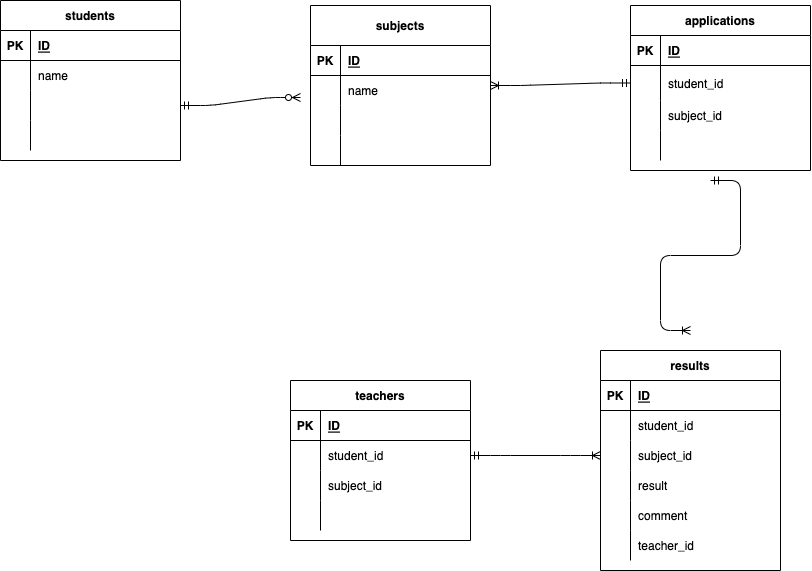

The diagram above was exported from draw.io. Its source (the exported page's mxGraphModel, read from the mxfile embedded in the PNG):
<mxGraphModel dx="900" dy="882" grid="1" gridSize="10" guides="1" tooltips="1" connect="1" arrows="1" fold="1" page="1" pageScale="1" pageWidth="827" pageHeight="1169" math="0" shadow="0">
  <root>
    <mxCell id="0" />
    <mxCell id="1" parent="0" />
    <mxCell id="61" value="subjects" style="shape=table;startSize=40;container=1;collapsible=1;childLayout=tableLayout;fixedRows=1;rowLines=0;fontStyle=1;align=center;resizeLast=1;" parent="1" vertex="1">
      <mxGeometry x="350" y="105" width="180" height="160" as="geometry" />
    </mxCell>
    <mxCell id="62" value="" style="shape=partialRectangle;collapsible=0;dropTarget=0;pointerEvents=0;fillColor=none;top=0;left=0;bottom=1;right=0;points=[[0,0.5],[1,0.5]];portConstraint=eastwest;" parent="61" vertex="1">
      <mxGeometry y="40" width="180" height="30" as="geometry" />
    </mxCell>
    <mxCell id="63" value="PK" style="shape=partialRectangle;connectable=0;fillColor=none;top=0;left=0;bottom=0;right=0;fontStyle=1;overflow=hidden;" parent="62" vertex="1">
      <mxGeometry width="30" height="30" as="geometry">
        <mxRectangle width="30" height="30" as="alternateBounds" />
      </mxGeometry>
    </mxCell>
    <mxCell id="64" value="ID" style="shape=partialRectangle;connectable=0;fillColor=none;top=0;left=0;bottom=0;right=0;align=left;spacingLeft=6;fontStyle=5;overflow=hidden;" parent="62" vertex="1">
      <mxGeometry x="30" width="150" height="30" as="geometry">
        <mxRectangle width="150" height="30" as="alternateBounds" />
      </mxGeometry>
    </mxCell>
    <mxCell id="65" value="" style="shape=partialRectangle;collapsible=0;dropTarget=0;pointerEvents=0;fillColor=none;top=0;left=0;bottom=0;right=0;points=[[0,0.5],[1,0.5]];portConstraint=eastwest;" parent="61" vertex="1">
      <mxGeometry y="70" width="180" height="30" as="geometry" />
    </mxCell>
    <mxCell id="66" value="" style="shape=partialRectangle;connectable=0;fillColor=none;top=0;left=0;bottom=0;right=0;editable=1;overflow=hidden;" parent="65" vertex="1">
      <mxGeometry width="30" height="30" as="geometry">
        <mxRectangle width="30" height="30" as="alternateBounds" />
      </mxGeometry>
    </mxCell>
    <mxCell id="67" value="name " style="shape=partialRectangle;connectable=0;fillColor=none;top=0;left=0;bottom=0;right=0;align=left;spacingLeft=6;overflow=hidden;" parent="65" vertex="1">
      <mxGeometry x="30" width="150" height="30" as="geometry">
        <mxRectangle width="150" height="30" as="alternateBounds" />
      </mxGeometry>
    </mxCell>
    <mxCell id="68" value="" style="shape=partialRectangle;collapsible=0;dropTarget=0;pointerEvents=0;fillColor=none;top=0;left=0;bottom=0;right=0;points=[[0,0.5],[1,0.5]];portConstraint=eastwest;" parent="61" vertex="1">
      <mxGeometry y="100" width="180" height="30" as="geometry" />
    </mxCell>
    <mxCell id="69" value="" style="shape=partialRectangle;connectable=0;fillColor=none;top=0;left=0;bottom=0;right=0;editable=1;overflow=hidden;" parent="68" vertex="1">
      <mxGeometry width="30" height="30" as="geometry">
        <mxRectangle width="30" height="30" as="alternateBounds" />
      </mxGeometry>
    </mxCell>
    <mxCell id="70" value="" style="shape=partialRectangle;connectable=0;fillColor=none;top=0;left=0;bottom=0;right=0;align=left;spacingLeft=6;overflow=hidden;" parent="68" vertex="1">
      <mxGeometry x="30" width="150" height="30" as="geometry">
        <mxRectangle width="150" height="30" as="alternateBounds" />
      </mxGeometry>
    </mxCell>
    <mxCell id="71" value="" style="shape=partialRectangle;collapsible=0;dropTarget=0;pointerEvents=0;fillColor=none;top=0;left=0;bottom=0;right=0;points=[[0,0.5],[1,0.5]];portConstraint=eastwest;" parent="61" vertex="1">
      <mxGeometry y="130" width="180" height="30" as="geometry" />
    </mxCell>
    <mxCell id="72" value="" style="shape=partialRectangle;connectable=0;fillColor=none;top=0;left=0;bottom=0;right=0;editable=1;overflow=hidden;" parent="71" vertex="1">
      <mxGeometry width="30" height="30" as="geometry">
        <mxRectangle width="30" height="30" as="alternateBounds" />
      </mxGeometry>
    </mxCell>
    <mxCell id="73" value="" style="shape=partialRectangle;connectable=0;fillColor=none;top=0;left=0;bottom=0;right=0;align=left;spacingLeft=6;overflow=hidden;" parent="71" vertex="1">
      <mxGeometry x="30" width="150" height="30" as="geometry">
        <mxRectangle width="150" height="30" as="alternateBounds" />
      </mxGeometry>
    </mxCell>
    <mxCell id="100" value="results" style="shape=table;startSize=30;container=1;collapsible=1;childLayout=tableLayout;fixedRows=1;rowLines=0;fontStyle=1;align=center;resizeLast=1;" parent="1" vertex="1">
      <mxGeometry x="640" y="450" width="180" height="220" as="geometry" />
    </mxCell>
    <mxCell id="101" value="" style="shape=partialRectangle;collapsible=0;dropTarget=0;pointerEvents=0;fillColor=none;top=0;left=0;bottom=1;right=0;points=[[0,0.5],[1,0.5]];portConstraint=eastwest;" parent="100" vertex="1">
      <mxGeometry y="30" width="180" height="30" as="geometry" />
    </mxCell>
    <mxCell id="102" value="PK" style="shape=partialRectangle;connectable=0;fillColor=none;top=0;left=0;bottom=0;right=0;fontStyle=1;overflow=hidden;" parent="101" vertex="1">
      <mxGeometry width="30" height="30" as="geometry">
        <mxRectangle width="30" height="30" as="alternateBounds" />
      </mxGeometry>
    </mxCell>
    <mxCell id="103" value="ID" style="shape=partialRectangle;connectable=0;fillColor=none;top=0;left=0;bottom=0;right=0;align=left;spacingLeft=6;fontStyle=5;overflow=hidden;" parent="101" vertex="1">
      <mxGeometry x="30" width="150" height="30" as="geometry">
        <mxRectangle width="150" height="30" as="alternateBounds" />
      </mxGeometry>
    </mxCell>
    <mxCell id="104" value="" style="shape=partialRectangle;collapsible=0;dropTarget=0;pointerEvents=0;fillColor=none;top=0;left=0;bottom=0;right=0;points=[[0,0.5],[1,0.5]];portConstraint=eastwest;" parent="100" vertex="1">
      <mxGeometry y="60" width="180" height="30" as="geometry" />
    </mxCell>
    <mxCell id="105" value="" style="shape=partialRectangle;connectable=0;fillColor=none;top=0;left=0;bottom=0;right=0;editable=1;overflow=hidden;" parent="104" vertex="1">
      <mxGeometry width="30" height="30" as="geometry">
        <mxRectangle width="30" height="30" as="alternateBounds" />
      </mxGeometry>
    </mxCell>
    <mxCell id="106" value="student_id" style="shape=partialRectangle;connectable=0;fillColor=none;top=0;left=0;bottom=0;right=0;align=left;spacingLeft=6;overflow=hidden;" parent="104" vertex="1">
      <mxGeometry x="30" width="150" height="30" as="geometry">
        <mxRectangle width="150" height="30" as="alternateBounds" />
      </mxGeometry>
    </mxCell>
    <mxCell id="107" value="" style="shape=partialRectangle;collapsible=0;dropTarget=0;pointerEvents=0;fillColor=none;top=0;left=0;bottom=0;right=0;points=[[0,0.5],[1,0.5]];portConstraint=eastwest;" parent="100" vertex="1">
      <mxGeometry y="90" width="180" height="30" as="geometry" />
    </mxCell>
    <mxCell id="108" value="" style="shape=partialRectangle;connectable=0;fillColor=none;top=0;left=0;bottom=0;right=0;editable=1;overflow=hidden;" parent="107" vertex="1">
      <mxGeometry width="30" height="30" as="geometry">
        <mxRectangle width="30" height="30" as="alternateBounds" />
      </mxGeometry>
    </mxCell>
    <mxCell id="109" value="subject_id" style="shape=partialRectangle;connectable=0;fillColor=none;top=0;left=0;bottom=0;right=0;align=left;spacingLeft=6;overflow=hidden;" parent="107" vertex="1">
      <mxGeometry x="30" width="150" height="30" as="geometry">
        <mxRectangle width="150" height="30" as="alternateBounds" />
      </mxGeometry>
    </mxCell>
    <mxCell id="110" value="" style="shape=partialRectangle;collapsible=0;dropTarget=0;pointerEvents=0;fillColor=none;top=0;left=0;bottom=0;right=0;points=[[0,0.5],[1,0.5]];portConstraint=eastwest;" parent="100" vertex="1">
      <mxGeometry y="120" width="180" height="30" as="geometry" />
    </mxCell>
    <mxCell id="111" value="" style="shape=partialRectangle;connectable=0;fillColor=none;top=0;left=0;bottom=0;right=0;editable=1;overflow=hidden;" parent="110" vertex="1">
      <mxGeometry width="30" height="30" as="geometry">
        <mxRectangle width="30" height="30" as="alternateBounds" />
      </mxGeometry>
    </mxCell>
    <mxCell id="112" value="result" style="shape=partialRectangle;connectable=0;fillColor=none;top=0;left=0;bottom=0;right=0;align=left;spacingLeft=6;overflow=hidden;" parent="110" vertex="1">
      <mxGeometry x="30" width="150" height="30" as="geometry">
        <mxRectangle width="150" height="30" as="alternateBounds" />
      </mxGeometry>
    </mxCell>
    <mxCell id="180" value="" style="shape=partialRectangle;collapsible=0;dropTarget=0;pointerEvents=0;fillColor=none;top=0;left=0;bottom=0;right=0;points=[[0,0.5],[1,0.5]];portConstraint=eastwest;" vertex="1" parent="100">
      <mxGeometry y="150" width="180" height="30" as="geometry" />
    </mxCell>
    <mxCell id="181" value="" style="shape=partialRectangle;connectable=0;fillColor=none;top=0;left=0;bottom=0;right=0;editable=1;overflow=hidden;" vertex="1" parent="180">
      <mxGeometry width="30" height="30" as="geometry">
        <mxRectangle width="30" height="30" as="alternateBounds" />
      </mxGeometry>
    </mxCell>
    <mxCell id="182" value="comment" style="shape=partialRectangle;connectable=0;fillColor=none;top=0;left=0;bottom=0;right=0;align=left;spacingLeft=6;overflow=hidden;" vertex="1" parent="180">
      <mxGeometry x="30" width="150" height="30" as="geometry">
        <mxRectangle width="150" height="30" as="alternateBounds" />
      </mxGeometry>
    </mxCell>
    <mxCell id="183" value="" style="shape=partialRectangle;collapsible=0;dropTarget=0;pointerEvents=0;fillColor=none;top=0;left=0;bottom=0;right=0;points=[[0,0.5],[1,0.5]];portConstraint=eastwest;" vertex="1" parent="100">
      <mxGeometry y="180" width="180" height="30" as="geometry" />
    </mxCell>
    <mxCell id="184" value="" style="shape=partialRectangle;connectable=0;fillColor=none;top=0;left=0;bottom=0;right=0;editable=1;overflow=hidden;" vertex="1" parent="183">
      <mxGeometry width="30" height="30" as="geometry">
        <mxRectangle width="30" height="30" as="alternateBounds" />
      </mxGeometry>
    </mxCell>
    <mxCell id="185" value="teacher_id" style="shape=partialRectangle;connectable=0;fillColor=none;top=0;left=0;bottom=0;right=0;align=left;spacingLeft=6;overflow=hidden;" vertex="1" parent="183">
      <mxGeometry x="30" width="150" height="30" as="geometry">
        <mxRectangle width="150" height="30" as="alternateBounds" />
      </mxGeometry>
    </mxCell>
    <mxCell id="139" value="" style="edgeStyle=entityRelationEdgeStyle;fontSize=12;html=1;endArrow=ERzeroToMany;startArrow=ERmandOne;exitX=1;exitY=0.5;exitDx=0;exitDy=0;" parent="1" edge="1" source="152">
      <mxGeometry width="100" height="100" relative="1" as="geometry">
        <mxPoint x="320" y="190" as="sourcePoint" />
        <mxPoint x="340" y="197" as="targetPoint" />
      </mxGeometry>
    </mxCell>
    <mxCell id="143" value="" style="edgeStyle=entityRelationEdgeStyle;fontSize=12;html=1;endArrow=ERoneToMany;startArrow=ERmandOne;exitX=1;exitY=0.5;exitDx=0;exitDy=0;" parent="1" source="191" target="107" edge="1">
      <mxGeometry width="100" height="100" relative="1" as="geometry">
        <mxPoint x="547.7399999999998" y="465.70000000000005" as="sourcePoint" />
        <mxPoint x="550" y="490" as="targetPoint" />
      </mxGeometry>
    </mxCell>
    <mxCell id="145" value="students" style="shape=table;startSize=30;container=1;collapsible=1;childLayout=tableLayout;fixedRows=1;rowLines=0;fontStyle=1;align=center;resizeLast=1;" parent="1" vertex="1">
      <mxGeometry x="40" y="100" width="180" height="160" as="geometry" />
    </mxCell>
    <mxCell id="146" value="" style="shape=partialRectangle;collapsible=0;dropTarget=0;pointerEvents=0;fillColor=none;top=0;left=0;bottom=1;right=0;points=[[0,0.5],[1,0.5]];portConstraint=eastwest;" parent="145" vertex="1">
      <mxGeometry y="30" width="180" height="30" as="geometry" />
    </mxCell>
    <mxCell id="147" value="PK" style="shape=partialRectangle;connectable=0;fillColor=none;top=0;left=0;bottom=0;right=0;fontStyle=1;overflow=hidden;" parent="146" vertex="1">
      <mxGeometry width="30" height="30" as="geometry">
        <mxRectangle width="30" height="30" as="alternateBounds" />
      </mxGeometry>
    </mxCell>
    <mxCell id="148" value="ID" style="shape=partialRectangle;connectable=0;fillColor=none;top=0;left=0;bottom=0;right=0;align=left;spacingLeft=6;fontStyle=5;overflow=hidden;" parent="146" vertex="1">
      <mxGeometry x="30" width="150" height="30" as="geometry">
        <mxRectangle width="150" height="30" as="alternateBounds" />
      </mxGeometry>
    </mxCell>
    <mxCell id="149" value="" style="shape=partialRectangle;collapsible=0;dropTarget=0;pointerEvents=0;fillColor=none;top=0;left=0;bottom=0;right=0;points=[[0,0.5],[1,0.5]];portConstraint=eastwest;" parent="145" vertex="1">
      <mxGeometry y="60" width="180" height="30" as="geometry" />
    </mxCell>
    <mxCell id="150" value="" style="shape=partialRectangle;connectable=0;fillColor=none;top=0;left=0;bottom=0;right=0;editable=1;overflow=hidden;" parent="149" vertex="1">
      <mxGeometry width="30" height="30" as="geometry">
        <mxRectangle width="30" height="30" as="alternateBounds" />
      </mxGeometry>
    </mxCell>
    <mxCell id="151" value="name" style="shape=partialRectangle;connectable=0;fillColor=none;top=0;left=0;bottom=0;right=0;align=left;spacingLeft=6;overflow=hidden;" parent="149" vertex="1">
      <mxGeometry x="30" width="150" height="30" as="geometry">
        <mxRectangle width="150" height="30" as="alternateBounds" />
      </mxGeometry>
    </mxCell>
    <mxCell id="152" value="" style="shape=partialRectangle;collapsible=0;dropTarget=0;pointerEvents=0;fillColor=none;top=0;left=0;bottom=0;right=0;points=[[0,0.5],[1,0.5]];portConstraint=eastwest;" parent="145" vertex="1">
      <mxGeometry y="90" width="180" height="30" as="geometry" />
    </mxCell>
    <mxCell id="153" value="" style="shape=partialRectangle;connectable=0;fillColor=none;top=0;left=0;bottom=0;right=0;editable=1;overflow=hidden;" parent="152" vertex="1">
      <mxGeometry width="30" height="30" as="geometry">
        <mxRectangle width="30" height="30" as="alternateBounds" />
      </mxGeometry>
    </mxCell>
    <mxCell id="154" value="" style="shape=partialRectangle;connectable=0;fillColor=none;top=0;left=0;bottom=0;right=0;align=left;spacingLeft=6;overflow=hidden;" parent="152" vertex="1">
      <mxGeometry x="30" width="150" height="30" as="geometry">
        <mxRectangle width="150" height="30" as="alternateBounds" />
      </mxGeometry>
    </mxCell>
    <mxCell id="155" value="" style="shape=partialRectangle;collapsible=0;dropTarget=0;pointerEvents=0;fillColor=none;top=0;left=0;bottom=0;right=0;points=[[0,0.5],[1,0.5]];portConstraint=eastwest;" parent="145" vertex="1">
      <mxGeometry y="120" width="180" height="30" as="geometry" />
    </mxCell>
    <mxCell id="156" value="" style="shape=partialRectangle;connectable=0;fillColor=none;top=0;left=0;bottom=0;right=0;editable=1;overflow=hidden;" parent="155" vertex="1">
      <mxGeometry width="30" height="30" as="geometry">
        <mxRectangle width="30" height="30" as="alternateBounds" />
      </mxGeometry>
    </mxCell>
    <mxCell id="157" value="" style="shape=partialRectangle;connectable=0;fillColor=none;top=0;left=0;bottom=0;right=0;align=left;spacingLeft=6;overflow=hidden;" parent="155" vertex="1">
      <mxGeometry x="30" width="150" height="30" as="geometry">
        <mxRectangle width="150" height="30" as="alternateBounds" />
      </mxGeometry>
    </mxCell>
    <mxCell id="162" value="applications" style="shape=table;startSize=30;container=1;collapsible=1;childLayout=tableLayout;fixedRows=1;rowLines=0;fontStyle=1;align=center;resizeLast=1;" vertex="1" parent="1">
      <mxGeometry x="670" y="105" width="180" height="165" as="geometry" />
    </mxCell>
    <mxCell id="163" value="" style="shape=partialRectangle;collapsible=0;dropTarget=0;pointerEvents=0;fillColor=none;top=0;left=0;bottom=1;right=0;points=[[0,0.5],[1,0.5]];portConstraint=eastwest;" vertex="1" parent="162">
      <mxGeometry y="30" width="180" height="30" as="geometry" />
    </mxCell>
    <mxCell id="164" value="PK" style="shape=partialRectangle;connectable=0;fillColor=none;top=0;left=0;bottom=0;right=0;fontStyle=1;overflow=hidden;" vertex="1" parent="163">
      <mxGeometry width="30" height="30" as="geometry">
        <mxRectangle width="30" height="30" as="alternateBounds" />
      </mxGeometry>
    </mxCell>
    <mxCell id="165" value="ID" style="shape=partialRectangle;connectable=0;fillColor=none;top=0;left=0;bottom=0;right=0;align=left;spacingLeft=6;fontStyle=5;overflow=hidden;" vertex="1" parent="163">
      <mxGeometry x="30" width="150" height="30" as="geometry">
        <mxRectangle width="150" height="30" as="alternateBounds" />
      </mxGeometry>
    </mxCell>
    <mxCell id="166" value="" style="shape=partialRectangle;collapsible=0;dropTarget=0;pointerEvents=0;fillColor=none;top=0;left=0;bottom=0;right=0;points=[[0,0.5],[1,0.5]];portConstraint=eastwest;" vertex="1" parent="162">
      <mxGeometry y="60" width="180" height="35" as="geometry" />
    </mxCell>
    <mxCell id="167" value="" style="shape=partialRectangle;connectable=0;fillColor=none;top=0;left=0;bottom=0;right=0;editable=1;overflow=hidden;" vertex="1" parent="166">
      <mxGeometry width="30" height="35" as="geometry">
        <mxRectangle width="30" height="35" as="alternateBounds" />
      </mxGeometry>
    </mxCell>
    <mxCell id="168" value="student_id" style="shape=partialRectangle;connectable=0;fillColor=none;top=0;left=0;bottom=0;right=0;align=left;spacingLeft=6;overflow=hidden;" vertex="1" parent="166">
      <mxGeometry x="30" width="150" height="35" as="geometry">
        <mxRectangle width="150" height="35" as="alternateBounds" />
      </mxGeometry>
    </mxCell>
    <mxCell id="169" value="" style="shape=partialRectangle;collapsible=0;dropTarget=0;pointerEvents=0;fillColor=none;top=0;left=0;bottom=0;right=0;points=[[0,0.5],[1,0.5]];portConstraint=eastwest;" vertex="1" parent="162">
      <mxGeometry y="95" width="180" height="30" as="geometry" />
    </mxCell>
    <mxCell id="170" value="" style="shape=partialRectangle;connectable=0;fillColor=none;top=0;left=0;bottom=0;right=0;editable=1;overflow=hidden;" vertex="1" parent="169">
      <mxGeometry width="30" height="30" as="geometry">
        <mxRectangle width="30" height="30" as="alternateBounds" />
      </mxGeometry>
    </mxCell>
    <mxCell id="171" value="subject_id" style="shape=partialRectangle;connectable=0;fillColor=none;top=0;left=0;bottom=0;right=0;align=left;spacingLeft=6;overflow=hidden;" vertex="1" parent="169">
      <mxGeometry x="30" width="150" height="30" as="geometry">
        <mxRectangle width="150" height="30" as="alternateBounds" />
      </mxGeometry>
    </mxCell>
    <mxCell id="172" value="" style="shape=partialRectangle;collapsible=0;dropTarget=0;pointerEvents=0;fillColor=none;top=0;left=0;bottom=0;right=0;points=[[0,0.5],[1,0.5]];portConstraint=eastwest;" vertex="1" parent="162">
      <mxGeometry y="125" width="180" height="30" as="geometry" />
    </mxCell>
    <mxCell id="173" value="" style="shape=partialRectangle;connectable=0;fillColor=none;top=0;left=0;bottom=0;right=0;editable=1;overflow=hidden;" vertex="1" parent="172">
      <mxGeometry width="30" height="30" as="geometry">
        <mxRectangle width="30" height="30" as="alternateBounds" />
      </mxGeometry>
    </mxCell>
    <mxCell id="174" value="" style="shape=partialRectangle;connectable=0;fillColor=none;top=0;left=0;bottom=0;right=0;align=left;spacingLeft=6;overflow=hidden;" vertex="1" parent="172">
      <mxGeometry x="30" width="150" height="30" as="geometry">
        <mxRectangle width="150" height="30" as="alternateBounds" />
      </mxGeometry>
    </mxCell>
    <mxCell id="177" value="" style="edgeStyle=entityRelationEdgeStyle;fontSize=12;html=1;endArrow=ERoneToMany;startArrow=ERmandOne;entryX=1;entryY=0.5;entryDx=0;entryDy=0;exitX=0;exitY=0.5;exitDx=0;exitDy=0;" edge="1" parent="1" source="166" target="61">
      <mxGeometry width="100" height="100" relative="1" as="geometry">
        <mxPoint x="797" y="258" as="sourcePoint" />
        <mxPoint x="587" y="230" as="targetPoint" />
      </mxGeometry>
    </mxCell>
    <mxCell id="187" value="teachers" style="shape=table;startSize=30;container=1;collapsible=1;childLayout=tableLayout;fixedRows=1;rowLines=0;fontStyle=1;align=center;resizeLast=1;" vertex="1" parent="1">
      <mxGeometry x="330" y="480" width="180" height="160" as="geometry" />
    </mxCell>
    <mxCell id="188" value="" style="shape=partialRectangle;collapsible=0;dropTarget=0;pointerEvents=0;fillColor=none;top=0;left=0;bottom=1;right=0;points=[[0,0.5],[1,0.5]];portConstraint=eastwest;" vertex="1" parent="187">
      <mxGeometry y="30" width="180" height="30" as="geometry" />
    </mxCell>
    <mxCell id="189" value="PK" style="shape=partialRectangle;connectable=0;fillColor=none;top=0;left=0;bottom=0;right=0;fontStyle=1;overflow=hidden;" vertex="1" parent="188">
      <mxGeometry width="30" height="30" as="geometry">
        <mxRectangle width="30" height="30" as="alternateBounds" />
      </mxGeometry>
    </mxCell>
    <mxCell id="190" value="ID" style="shape=partialRectangle;connectable=0;fillColor=none;top=0;left=0;bottom=0;right=0;align=left;spacingLeft=6;fontStyle=5;overflow=hidden;" vertex="1" parent="188">
      <mxGeometry x="30" width="150" height="30" as="geometry">
        <mxRectangle width="150" height="30" as="alternateBounds" />
      </mxGeometry>
    </mxCell>
    <mxCell id="191" value="" style="shape=partialRectangle;collapsible=0;dropTarget=0;pointerEvents=0;fillColor=none;top=0;left=0;bottom=0;right=0;points=[[0,0.5],[1,0.5]];portConstraint=eastwest;" vertex="1" parent="187">
      <mxGeometry y="60" width="180" height="30" as="geometry" />
    </mxCell>
    <mxCell id="192" value="" style="shape=partialRectangle;connectable=0;fillColor=none;top=0;left=0;bottom=0;right=0;editable=1;overflow=hidden;" vertex="1" parent="191">
      <mxGeometry width="30" height="30" as="geometry">
        <mxRectangle width="30" height="30" as="alternateBounds" />
      </mxGeometry>
    </mxCell>
    <mxCell id="193" value="student_id" style="shape=partialRectangle;connectable=0;fillColor=none;top=0;left=0;bottom=0;right=0;align=left;spacingLeft=6;overflow=hidden;" vertex="1" parent="191">
      <mxGeometry x="30" width="150" height="30" as="geometry">
        <mxRectangle width="150" height="30" as="alternateBounds" />
      </mxGeometry>
    </mxCell>
    <mxCell id="194" value="" style="shape=partialRectangle;collapsible=0;dropTarget=0;pointerEvents=0;fillColor=none;top=0;left=0;bottom=0;right=0;points=[[0,0.5],[1,0.5]];portConstraint=eastwest;" vertex="1" parent="187">
      <mxGeometry y="90" width="180" height="30" as="geometry" />
    </mxCell>
    <mxCell id="195" value="" style="shape=partialRectangle;connectable=0;fillColor=none;top=0;left=0;bottom=0;right=0;editable=1;overflow=hidden;" vertex="1" parent="194">
      <mxGeometry width="30" height="30" as="geometry">
        <mxRectangle width="30" height="30" as="alternateBounds" />
      </mxGeometry>
    </mxCell>
    <mxCell id="196" value="subject_id" style="shape=partialRectangle;connectable=0;fillColor=none;top=0;left=0;bottom=0;right=0;align=left;spacingLeft=6;overflow=hidden;" vertex="1" parent="194">
      <mxGeometry x="30" width="150" height="30" as="geometry">
        <mxRectangle width="150" height="30" as="alternateBounds" />
      </mxGeometry>
    </mxCell>
    <mxCell id="197" value="" style="shape=partialRectangle;collapsible=0;dropTarget=0;pointerEvents=0;fillColor=none;top=0;left=0;bottom=0;right=0;points=[[0,0.5],[1,0.5]];portConstraint=eastwest;" vertex="1" parent="187">
      <mxGeometry y="120" width="180" height="30" as="geometry" />
    </mxCell>
    <mxCell id="198" value="" style="shape=partialRectangle;connectable=0;fillColor=none;top=0;left=0;bottom=0;right=0;editable=1;overflow=hidden;" vertex="1" parent="197">
      <mxGeometry width="30" height="30" as="geometry">
        <mxRectangle width="30" height="30" as="alternateBounds" />
      </mxGeometry>
    </mxCell>
    <mxCell id="199" value="" style="shape=partialRectangle;connectable=0;fillColor=none;top=0;left=0;bottom=0;right=0;align=left;spacingLeft=6;overflow=hidden;" vertex="1" parent="197">
      <mxGeometry x="30" width="150" height="30" as="geometry">
        <mxRectangle width="150" height="30" as="alternateBounds" />
      </mxGeometry>
    </mxCell>
    <mxCell id="200" value="" style="edgeStyle=entityRelationEdgeStyle;fontSize=12;html=1;endArrow=ERoneToMany;startArrow=ERmandOne;" edge="1" parent="1">
      <mxGeometry width="100" height="100" relative="1" as="geometry">
        <mxPoint x="750" y="280" as="sourcePoint" />
        <mxPoint x="730" y="430" as="targetPoint" />
      </mxGeometry>
    </mxCell>
  </root>
</mxGraphModel>